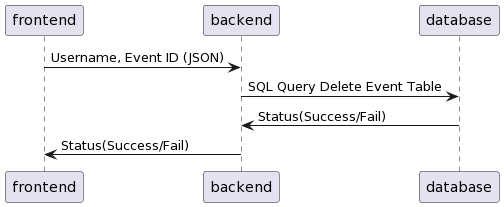

The diagram above was rendered by PlantUML. Its source (embedded in the PNG):
@startuml
frontend -> backend : Username, Event ID (JSON)
backend -> database: SQL Query Delete Event Table
database -> backend: Status(Success/Fail)
backend -> frontend: Status(Success/Fail)
@enduml